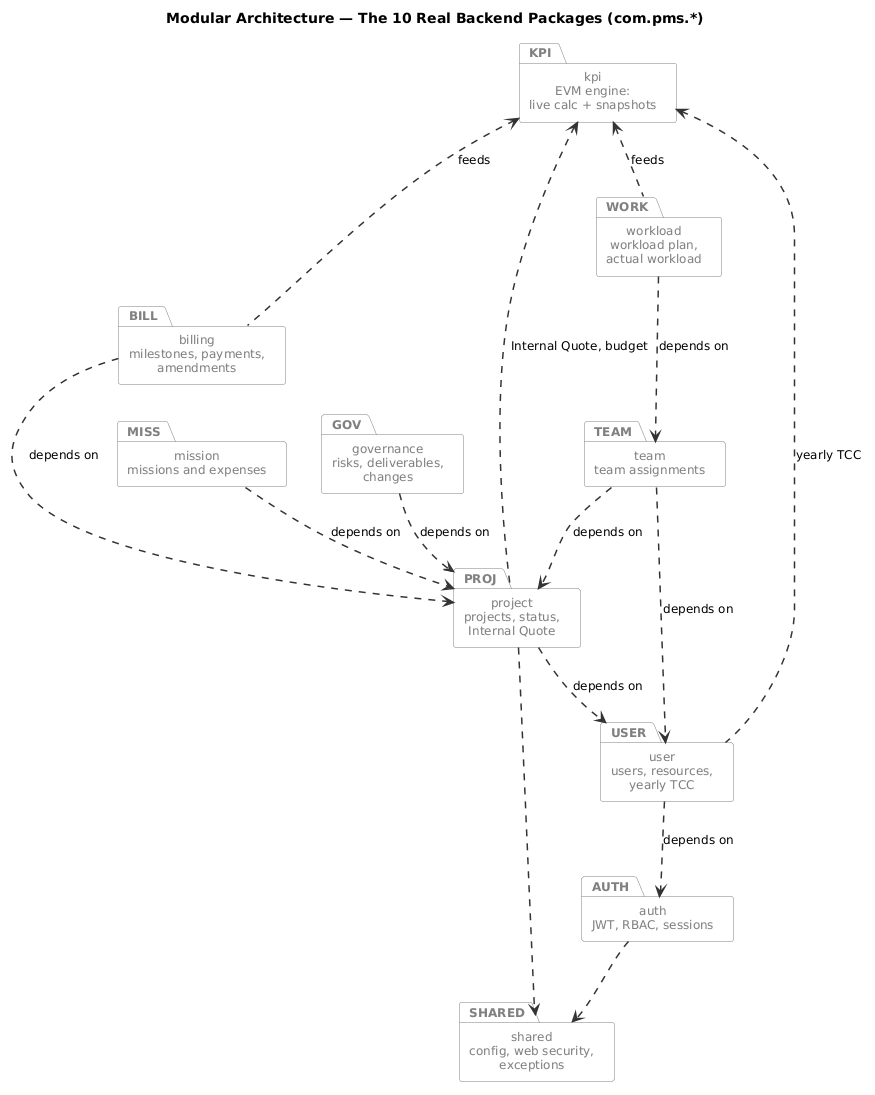

The diagram above was rendered by PlantUML. Its source (embedded in the PNG):
@startuml package_diagram
title Modular Architecture — The 10 Real Backend Packages (com.pms.*)

skinparam shadowing false
skinparam packageStyle rectangle
skinparam packageBackgroundColor #FAFAFA
skinparam packageBorderColor #808080
skinparam packageFontColor #808080
skinparam packageFontSize 13
skinparam defaultFontName Helvetica
skinparam defaultFontSize 12
skinparam ArrowColor #333333
skinparam ArrowThickness 1.5

package "auth\nJWT, RBAC, sessions"                    as AUTH
package "user\nusers, resources,\nyearly TCC"           as USER
package "project\nprojects, status,\nInternal Quote"    as PROJ
package "team\nteam assignments"                        as TEAM
package "workload\nworkload plan,\nactual workload"     as WORK
package "billing\nmilestones, payments,\namendments"    as BILL
package "mission\nmissions and expenses"                as MISS
package "governance\nrisks, deliverables,\nchanges"     as GOV
package "kpi\nEVM engine:\nlive calc + snapshots"       as KPI
package "shared\nconfig, web security,\nexceptions"     as SHARED

USER ..> AUTH : depends on
PROJ ..> USER : depends on
TEAM ..> PROJ : depends on
TEAM ..> USER : depends on
WORK ..> TEAM : depends on
BILL ..> PROJ : depends on
MISS ..> PROJ : depends on
GOV  ..> PROJ : depends on

KPI <.. WORK : feeds
KPI <.. BILL : feeds
KPI <.. USER : yearly TCC
KPI <.. PROJ : Internal Quote, budget

AUTH ..> SHARED
PROJ ..> SHARED

@enduml